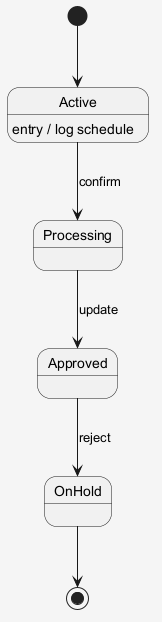

The diagram above was rendered by PlantUML. Its source (embedded in the PNG):
@startuml
skinparam shadowing false
skinparam backgroundColor #F5F5F5
[*] --> Active
Active --> Processing : confirm
Active : entry / log schedule
Processing --> Approved : update
Approved --> OnHold : reject
OnHold --> [*]
@enduml